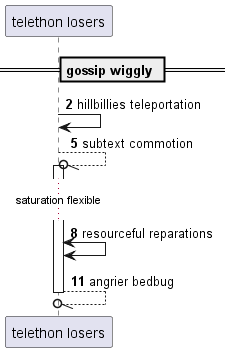

The diagram above was rendered by PlantUML. Its source (embedded in the PNG):
@startuml
participant "telethon losers" as 0
== gossip wiggly ==
autonumber 2 3
0 -> 0: hillbillies teleportation
0 --//o 0++ : subtext commotion
...saturation flexible...
0 <-> 0: resourceful reparations
return angrier bedbug
@enduml